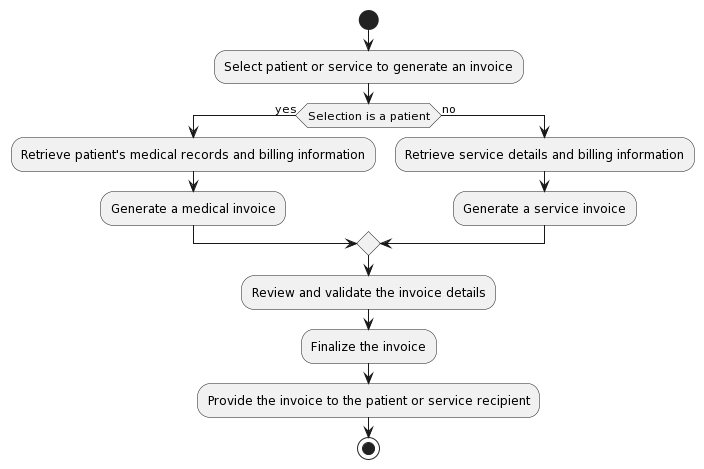

The diagram above was rendered by PlantUML. Its source (embedded in the PNG):
@startuml
!define GENERATE_INVOICE <<(A,green) Generate Invoice>>

start
:Select patient or service to generate an invoice;
if (Selection is a patient) then (yes)
  :Retrieve patient's medical records and billing information;
  :Generate a medical invoice;
else (no)
  :Retrieve service details and billing information;
  :Generate a service invoice;
endif
:Review and validate the invoice details;
:Finalize the invoice;
:Provide the invoice to the patient or service recipient;
stop
@enduml